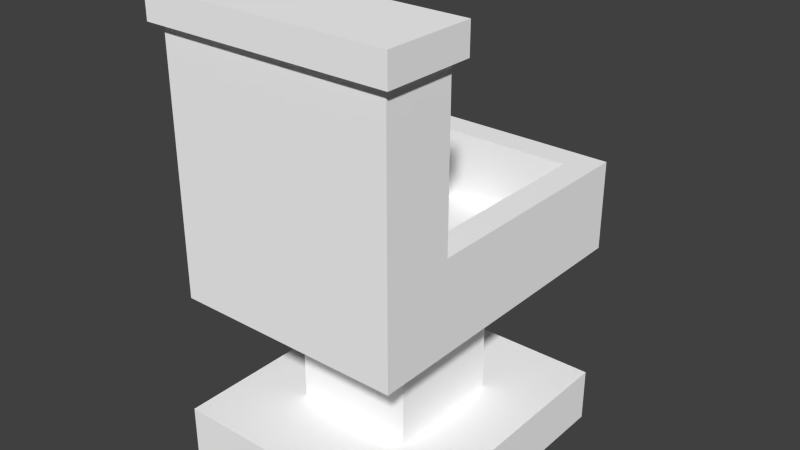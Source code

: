 # Source: toilet.blend  (saved by Blender 2.73.0; exported with 4.5.12 LTS)
import bpy
from mathutils import Matrix  # noqa: F401  (used for matrix-valued properties, if any)

bpy.ops.wm.read_factory_settings(use_empty=True)
scene = bpy.context.scene
scene.name = 'Scene'

# ---- collections
col_collection_1 = bpy.data.collections.new('Collection 1'); scene.collection.children.link(col_collection_1)

# ---- materials (node trees are filled in below, after node groups)
mat_material_001 = bpy.data.materials.new('material.001')
mat_material_001.alpha_threshold = 0.0
mat_material_001.use_transparent_shadow = False
mat_material_001.diffuse_color = (1.0, 1.0, 1.0, 1.0)
mat_material_001.roughness = 0.5

# ---- material node trees

# ---- world
world_world = bpy.data.worlds.new('World'); scene.world = world_world
world_world.color = (0.05088, 0.05088, 0.05088)
world_world.use_sun_shadow = False
world_world.sun_shadow_jitter_overblur = 0.0
world_world.cycles.sampling_method = 'MANUAL'
world_world.cycles.sample_map_resolution = 256

# ---- meshes
me_id10_004 = bpy.data.meshes.new('ID10.004')
me_id10_004.from_pydata([(12.58, 12.8, 45.25), (8.643, 12.8, 44.27), (12.58, 12.8, 44.27), (8.643, 12.8, 45.25), (8.643, 13.78, 45.25), (13.56, 13.78, 44.27), (8.643, 13.78, 44.27), (13.56, 13.78, 45.25), (13.56, 13.78, 44.27), (8.643, 12.8, 44.27), (8.643, 13.78, 44.27), (12.58, 12.8, 44.27), (12.58, 11.81, 44.27), (13.56, 11.81, 44.27), (8.643, 13.78, 45.25), (8.643, 12.8, 44.27), (8.643, 12.8, 45.25), (8.643, 13.78, 44.27), (13.56, 11.81, 45.25), (12.58, 12.8, 45.25), (12.58, 11.81, 45.25), (8.643, 13.78, 45.25), (8.643, 12.8, 45.25), (13.56, 13.78, 45.25), (13.56, 13.78, 44.27), (13.56, 11.81, 45.25), (13.56, 11.81, 44.27), (13.56, 13.78, 45.25), (12.58, 12.8, 45.25), (12.58, 11.81, 44.27), (12.58, 11.81, 45.25), (12.58, 12.8, 44.27)], [], [(0, 1, 2), (1, 0, 3), (4, 5, 6), (5, 4, 7), (8, 9, 10), (9, 8, 11), (11, 8, 12), (12, 8, 13), (14, 15, 16), (15, 14, 17), (18, 19, 20), (19, 21, 22), (21, 19, 23), (23, 19, 18), (24, 25, 26), (25, 24, 27), (28, 29, 30), (29, 28, 31)])
_uv = me_id10_004.uv_layers.new(name='UVMap')
_uv.uv.foreach_set('vector', [1.0, 0.0, 0.8333, 0.6667, 0.8333, 0.0, 0.8333, 0.6667, 1.0, 0.0, 1.0, 0.6667, 0.8333, 0.0, 0.6667, 0.8333, 0.6667, 0.0, 0.6667, 0.8333, 0.8333, 0.0, 0.8333, 0.8333, 0.6667, 0.8333, 0.5, 0.0, 0.6667, 0.0, 0.5, 0.0, 0.6667, 0.8333, 0.5, 0.6667, 0.5, 0.6667, 0.6667, 0.8333, 0.3333, 0.6667, 0.3333, 0.6667, 0.6667, 0.8333, 0.3333, 0.8333, 0.1667, 0.8333, 0.3333, 1.0, 0.1667, 1.0, 0.3333, 1.0, 0.1667, 0.8333, 0.3333, 0.8333, 1.615e-07, 0.0, 0.1667, 0.1667, 0.0, 0.1667, 0.1667, 0.1667, 0.3333, 0.8333, 0.1667, 0.8333, 0.3333, 0.8333, 0.1667, 0.1667, 0.3333, 1.615e-07, 0.3333, 1.615e-07, 0.1667, 0.1667, 1.615e-07, 0.0, 1.0, 1.0, 0.8333, 0.6667, 1.0, 0.6667, 0.8333, 0.6667, 1.0, 1.0, 0.8333, 1.0, 0.0, 0.8333, 0.1667, 1.0, 0.0, 1.0, 0.1667, 1.0, 0.0, 0.8333, 0.1667, 0.8333])
me_id10_004.materials.append(mat_material_001)
me_id10_004.use_remesh_preserve_volume = False
me_id10_004.use_remesh_preserve_attributes = False
me_id10_004.use_mirror_vertex_groups = False
me_id10_004.update()
me_id10_002 = bpy.data.meshes.new('ID10.002')
me_id10_002.from_pydata([(29.14, 15.02, 21.65), (10.23, 34.89, 21.65), (10.23, 15.02, 21.65), (29.14, 34.89, 21.65)], [], [(0, 1, 2), (1, 0, 3)])
_uv = me_id10_002.uv_layers.new(name='UVMap')
_uv.uv.foreach_set('vector', [0.1812, 0.6672, 0.0, 0.8613, 1.828e-08, 0.6672, 0.0, 0.8613, 0.1812, 0.6672, 0.1812, 0.8613])
me_id10_002.materials.append(mat_material_001)
me_id10_002.use_remesh_preserve_volume = False
me_id10_002.use_remesh_preserve_attributes = False
me_id10_002.use_mirror_vertex_groups = False
me_id10_002.update()
me_id10_001 = bpy.data.meshes.new('ID10.001')
me_id10_001.from_pydata([(29.14, 34.89, 29.53), (10.23, 34.89, 21.65), (29.14, 34.89, 21.65), (10.23, 34.89, 29.53), (10.23, 34.89, 21.65), (10.23, 15.02, 29.53), (10.23, 15.02, 21.65), (10.23, 34.89, 29.53), (10.23, 15.02, 29.53), (29.14, 15.02, 21.65), (10.23, 15.02, 21.65), (29.14, 15.02, 29.53), (29.14, 34.89, 29.53), (29.14, 15.02, 21.65), (29.14, 15.02, 29.53), (29.14, 34.89, 21.65), (26.28, 26.28, 19.69), (13.09, 13.09, 19.69), (13.09, 26.28, 19.69), (26.28, 13.09, 19.69), (26.28, 13.09, 19.69), (13.09, 13.09, 5.906), (26.28, 13.09, 5.906), (13.09, 13.09, 19.69), (13.09, 26.28, 19.69), (13.09, 13.09, 5.906), (13.09, 13.09, 19.69), (13.09, 26.28, 5.906), (13.09, 26.28, 19.69), (26.28, 26.28, 5.906), (13.09, 26.28, 5.906), (26.28, 26.28, 19.69), (26.28, 26.28, 5.906), (26.28, 13.09, 19.69), (26.28, 13.09, 5.906), (26.28, 26.28, 19.69), (7.18, 38.1, 19.69), (13.09, 26.28, 19.69), (7.18, 3.937, 19.69), (32.19, 38.1, 19.69), (26.28, 26.28, 19.69), (26.28, 13.09, 19.69), (13.09, 13.09, 19.69), (32.19, 3.937, 19.69), (32.19, 3.937, 47.24), (7.18, 3.937, 19.69), (32.19, 3.937, 19.69), (7.18, 3.937, 47.24), (7.18, 11.81, 47.24), (7.18, 3.937, 19.69), (7.18, 3.937, 47.24), (7.18, 11.81, 29.53), (7.18, 38.1, 19.69), (7.18, 38.1, 29.53), (7.18, 38.1, 29.53), (32.19, 38.1, 19.69), (7.18, 38.1, 19.69), (32.19, 38.1, 29.53), (32.19, 11.81, 47.24), (32.19, 3.937, 47.24), (32.19, 11.81, 29.53), (32.19, 3.937, 19.69), (32.19, 38.1, 19.69), (32.19, 38.1, 29.53), (7.18, 3.937, 47.24), (6.196, 2.953, 47.24), (6.196, 3.937, 47.24), (33.17, 2.953, 47.24), (32.19, 3.937, 47.24), (33.17, 3.937, 47.24), (32.19, 3.937, 47.24), (7.18, 11.81, 47.24), (7.18, 3.937, 47.24), (32.19, 11.81, 47.24), (7.18, 12.8, 47.24), (6.196, 3.937, 47.24), (6.196, 12.8, 47.24), (7.18, 3.937, 47.24), (7.18, 11.81, 47.24), (7.18, 11.81, 29.53), (10.23, 15.02, 29.53), (7.18, 38.1, 29.53), (32.19, 11.81, 29.53), (29.14, 15.02, 29.53), (10.23, 34.89, 29.53), (32.19, 38.1, 29.53), (29.14, 34.89, 29.53), (33.17, 12.8, 47.24), (32.19, 11.81, 47.24), (32.19, 12.8, 47.24), (33.17, 3.937, 47.24), (33.17, 2.953, 50.39), (33.17, 2.953, 47.24), (33.17, 12.8, 50.39), (33.17, 12.8, 47.24), (33.17, 2.953, 50.39), (6.196, 2.953, 47.24), (33.17, 2.953, 47.24), (6.196, 2.953, 50.39), (6.196, 12.8, 50.39), (6.196, 2.953, 47.24), (6.196, 2.953, 50.39), (6.196, 3.937, 47.24), (6.196, 12.8, 47.24), (32.19, 12.8, 47.24), (7.18, 11.81, 47.24), (7.18, 12.8, 47.24), (32.19, 11.81, 47.24), (6.196, 12.8, 50.39), (7.18, 12.8, 47.24), (6.196, 12.8, 47.24), (32.19, 12.8, 47.24), (33.17, 12.8, 47.24), (33.17, 12.8, 50.39), (33.17, 2.953, 50.39), (6.196, 12.8, 50.39), (6.196, 2.953, 50.39), (33.17, 12.8, 50.39), (5.906, 35.43, 5.906), (5.906, 3.937, 0.0), (5.906, 3.937, 5.906), (5.906, 35.43, 0.0), (33.46, 35.43, 0.0), (5.906, 3.937, 0.0), (5.906, 35.43, 0.0), (33.46, 3.937, 0.0), (33.46, 3.937, 5.906), (5.906, 3.937, 0.0), (33.46, 3.937, 0.0), (5.906, 3.937, 5.906), (5.906, 3.937, 5.906), (13.09, 13.09, 5.906), (5.906, 35.43, 5.906), (33.46, 3.937, 5.906), (26.28, 13.09, 5.906), (26.28, 26.28, 5.906), (13.09, 26.28, 5.906), (33.46, 35.43, 5.906), (5.906, 35.43, 5.906), (33.46, 35.43, 0.0), (5.906, 35.43, 0.0), (33.46, 35.43, 5.906), (33.46, 35.43, 0.0), (33.46, 3.937, 5.906), (33.46, 3.937, 0.0), (33.46, 35.43, 5.906)], [], [(0, 1, 2), (1, 0, 3), (4, 5, 6), (5, 4, 7), (8, 9, 10), (9, 8, 11), (12, 13, 14), (13, 12, 15), (16, 17, 18), (17, 16, 19), (20, 21, 22), (21, 20, 23), (24, 25, 26), (25, 24, 27), (28, 29, 30), (29, 28, 31), (32, 33, 34), (33, 32, 35), (36, 37, 38), (37, 36, 39), (37, 39, 40), (40, 39, 41), (38, 42, 43), (42, 38, 37), (43, 42, 41), (43, 41, 39), (44, 45, 46), (45, 44, 47), (48, 49, 50), (49, 48, 51), (49, 51, 52), (52, 51, 53), (54, 55, 56), (55, 54, 57), (58, 59, 60), (61, 60, 59), (60, 61, 62), (60, 62, 63), (64, 65, 66), (65, 64, 67), (67, 64, 68), (67, 68, 69), (70, 71, 72), (71, 70, 73), (74, 75, 76), (75, 74, 77), (77, 74, 78), (82, 79, 105), (107, 82, 105), (79, 80, 81), (80, 79, 82), (80, 82, 83), (81, 84, 85), (84, 81, 80), (85, 84, 86), (85, 86, 83), (85, 83, 82), (87, 88, 89), (88, 87, 68), (68, 87, 69), (90, 91, 92), (91, 90, 93), (93, 90, 94), (95, 96, 97), (96, 95, 98), (99, 100, 101), (100, 99, 102), (102, 99, 103), (104, 105, 106), (105, 104, 107), (108, 109, 110), (109, 108, 111), (111, 108, 112), (112, 108, 113), (114, 115, 116), (115, 114, 117), (118, 119, 120), (119, 118, 121), (122, 123, 124), (123, 122, 125), (126, 127, 128), (127, 126, 129), (130, 131, 132), (131, 130, 133), (131, 133, 134), (134, 133, 135), (132, 136, 137), (136, 132, 131), (137, 136, 135), (137, 135, 133), (138, 139, 140), (139, 138, 141), (142, 143, 144), (143, 142, 145)])
_uv = me_id10_001.uv_layers.new(name='UVMap')
_uv.uv.foreach_set('vector', [1.0, 0.8154, 0.9259, 1.0, 0.9259, 0.8154, 0.9259, 1.0, 1.0, 0.8154, 1.0, 1.0, 0.9444, 0.5017, 0.8704, 0.3076, 0.9444, 0.3076, 0.8704, 0.3076, 0.9444, 0.5017, 0.8704, 0.5017, 0.9259, 0.8154, 0.8519, 1.0, 0.8519, 0.8154, 0.8519, 1.0, 0.9259, 0.8154, 0.9259, 1.0, 0.7778, 0.752, 0.8519, 0.9461, 0.7778, 0.9461, 0.8519, 0.9461, 0.7778, 0.752, 0.8519, 0.752, 0.4074, 0.8595, 0.2832, 0.9884, 0.2832, 0.8595, 0.2832, 0.9884, 0.4074, 0.8595, 0.4074, 0.9884, 0.1242, 0.8018, 0.2483, 0.9364, 0.1242, 0.9364, 0.2483, 0.9364, 0.1242, 0.8018, 0.2483, 0.8018, 0.1242, 0.6672, 2.691e-08, 0.8018, 0.0, 0.6672, 2.691e-08, 0.8018, 0.1242, 0.6672, 0.1242, 0.8018, 0.0, 0.8018, 0.1242, 0.9364, 0.0, 0.9364, 0.1242, 0.9364, 0.0, 0.8018, 0.1242, 0.8018, 0.1242, 0.8018, 0.2483, 0.6672, 0.2483, 0.8018, 0.2483, 0.6672, 0.1242, 0.8018, 0.1242, 0.6672, 0.2353, 0.6672, 0.1797, 0.5519, 0.2353, 0.3336, 0.1797, 0.5519, 0.2353, 0.6672, 3.589e-08, 0.6672, 0.1797, 0.5519, 3.589e-08, 0.6672, 0.05556, 0.5519, 0.05556, 0.5519, 3.589e-08, 0.6672, 0.05556, 0.423, 0.2353, 0.3336, 0.1797, 0.423, 0.0, 0.3336, 0.1797, 0.423, 0.2353, 0.3336, 0.1797, 0.5519, 0.0, 0.3336, 0.1797, 0.423, 0.05556, 0.423, 0.0, 0.3336, 0.05556, 0.423, 3.589e-08, 0.6672, 0.2832, 0.3336, 0.5185, 0.6028, 0.2832, 0.6028, 0.5185, 0.6028, 0.2832, 0.3336, 0.5185, 0.3336, 0.5185, 0.0769, 0.2593, 3.26e-08, 0.5185, 0.0, 0.2593, 3.26e-08, 0.5185, 0.0769, 0.3519, 0.0769, 0.2593, 3.26e-08, 0.3519, 0.0769, 0.2593, 0.3336, 0.2593, 0.3336, 0.3519, 0.0769, 0.3519, 0.3336, 0.7778, 0.5078, 0.8704, 0.2635, 0.8704, 0.5078, 0.8704, 0.2635, 0.7778, 0.5078, 0.7778, 0.2635, 0.0, 0.0769, 0.0, 0.0, 0.1667, 0.0769, 0.2593, 0.0, 0.1667, 0.0769, 0.0, 0.0, 0.1667, 0.0769, 0.2593, 0.0, 0.2593, 0.3336, 0.1667, 0.0769, 0.2593, 0.3336, 0.1667, 0.3336, 0.8611, 0.2539, 0.8704, 0.2635, 0.8611, 0.2635, 0.8704, 0.2635, 0.8611, 0.2539, 0.8704, 0.0, 0.8704, 0.0, 0.8611, 0.2539, 0.8611, 0.009613, 0.8704, 0.0, 0.8611, 0.009613, 0.8611, 0.0, 0.7778, 0.5078, 0.8519, 0.752, 0.7778, 0.752, 0.8519, 0.752, 0.7778, 0.5078, 0.8519, 0.5078, 0.2445, 0.5779, 0.2353, 0.6644, 0.2353, 0.5779, 0.2353, 0.6644, 0.2445, 0.5779, 0.2445, 0.6644, 0.0, 0.0, 0.0, 0.0, 0.0, 0.0, 0.5185, 0.8595, 0.5185, 0.6152, 0.6852, 0.6152, 0.6852, 0.8595, 0.5185, 0.8595, 0.6852, 0.6152, 0.2832, 0.6028, 0.312, 0.6341, 0.2832, 0.8595, 0.312, 0.6341, 0.2832, 0.6028, 0.5185, 0.6028, 0.312, 0.6341, 0.5185, 0.6028, 0.4898, 0.6341, 0.2832, 0.8595, 0.312, 0.8282, 0.5185, 0.8595, 0.312, 0.8282, 0.2832, 0.8595, 0.312, 0.6341, 0.5185, 0.8595, 0.312, 0.8282, 0.4898, 0.8282, 0.5185, 0.8595, 0.4898, 0.8282, 0.4898, 0.6341, 0.5185, 0.8595, 0.4898, 0.6341, 0.5185, 0.6028, 0.7778, 0.0, 0.787, 0.009613, 0.7778, 0.009613, 0.787, 0.009613, 0.7778, 0.0, 0.8611, 0.009613, 0.8611, 0.009613, 0.7778, 0.0, 0.8611, 0.0, 0.437, 0.8691, 0.4074, 0.8595, 0.437, 0.8595, 0.4074, 0.8595, 0.437, 0.8691, 0.4074, 0.9556, 0.4074, 0.9556, 0.437, 0.8691, 0.437, 0.9556, 0.2832, 0.5971, 0.2536, 0.8606, 0.2536, 0.5971, 0.2536, 0.8606, 0.2832, 0.5971, 0.2832, 0.8606, 0.437, 0.8595, 0.4667, 0.9556, 0.437, 0.9556, 0.4667, 0.9556, 0.437, 0.8595, 0.4667, 0.946, 0.4667, 0.946, 0.437, 0.8595, 0.4667, 0.8595, 0.2353, 0.3336, 0.2445, 0.5779, 0.2353, 0.5779, 0.2445, 0.5779, 0.2353, 0.3336, 0.2445, 0.3336, 0.2832, 0.3336, 0.2536, 0.3432, 0.2536, 0.3336, 0.2536, 0.3432, 0.2832, 0.3336, 0.2536, 0.5875, 0.2536, 0.5875, 0.2832, 0.3336, 0.2536, 0.5971, 0.2536, 0.5971, 0.2832, 0.3336, 0.2832, 0.5971, 0.6852, 0.6152, 0.7778, 0.8787, 0.6852, 0.8787, 0.7778, 0.8787, 0.6852, 0.6152, 0.7778, 0.6152, 0.8704, 0.0, 0.9259, 0.3076, 0.8704, 0.3076, 0.9259, 0.3076, 0.8704, 0.0, 0.9259, 0.0, 0.5185, 0.3076, 0.7778, 0.0, 0.7778, 0.3076, 0.7778, 0.0, 0.5185, 0.3076, 0.5185, 5.589e-08, 0.963, 0.5078, 0.9074, 0.7769, 0.9074, 0.5078, 0.9074, 0.7769, 0.963, 0.5078, 0.963, 0.7769, 0.5185, 0.3076, 0.5861, 0.397, 0.5185, 0.6152, 0.5861, 0.397, 0.5185, 0.3076, 0.7778, 0.3076, 0.5861, 0.397, 0.7778, 0.3076, 0.7102, 0.397, 0.7102, 0.397, 0.7778, 0.3076, 0.7102, 0.5259, 0.5185, 0.6152, 0.5861, 0.5259, 0.7778, 0.6152, 0.5861, 0.5259, 0.5185, 0.6152, 0.5861, 0.397, 0.7778, 0.6152, 0.5861, 0.5259, 0.7102, 0.5259, 0.7778, 0.6152, 0.7102, 0.5259, 0.7778, 0.3076, 0.9259, 0.2692, 0.9815, 0.0, 0.9815, 0.2692, 0.9815, 0.0, 0.9259, 0.2692, 0.9259, 0.0, 0.9074, 0.8154, 0.8519, 0.5078, 0.9074, 0.5078, 0.8519, 0.5078, 0.9074, 0.8154, 0.8519, 0.8154])
me_id10_001.materials.append(mat_material_001)
me_id10_001.use_remesh_preserve_volume = False
me_id10_001.use_remesh_preserve_attributes = False
me_id10_001.use_mirror_vertex_groups = False
me_id10_001.update()

# ---- objects
ob_sketchup_003 = bpy.data.objects.new('SketchUp.003', me_id10_004)
ob_sketchup_000 = bpy.data.objects.new('SketchUp.000', me_id10_002)
ob_sketchup_001 = bpy.data.objects.new('SketchUp.001', me_id10_001)

# ---- transforms, parenting, visibility, modifiers, constraints
ob_sketchup_003.location = (0.0, 0.0, 0.0)
ob_sketchup_003.scale = (0.0254, 0.0254, 0.0254)
ob_sketchup_003.lineart.crease_threshold = 0.0
ob_sketchup_000.location = (0.0, 0.0, 0.0)
ob_sketchup_000.scale = (0.0254, 0.0254, 0.0254)
ob_sketchup_000.lineart.crease_threshold = 0.0
ob_sketchup_001.location = (0.0, 0.0, 0.0)
ob_sketchup_001.scale = (0.0254, 0.0254, 0.0254)
ob_sketchup_001.lineart.crease_threshold = 0.0

# ---- collection membership
col_collection_1.objects.link(ob_sketchup_003)
col_collection_1.objects.link(ob_sketchup_000)
col_collection_1.objects.link(ob_sketchup_001)

# ---- scene / render settings (as saved in the file)
scene.frame_start = 1; scene.frame_end = 250; scene.frame_set(1)
scene.render.engine = 'BLENDER_EEVEE_NEXT'
scene.render.resolution_percentage = 50
scene.render.dither_intensity = 0.0
scene.cycles.use_denoising = False
scene.cycles.samples = 10
scene.cycles.sampling_pattern = 'TABULATED_SOBOL'
scene.cycles.light_sampling_threshold = 0.0
scene.cycles.use_adaptive_sampling = False
scene.cycles.use_light_tree = False
scene.cycles.blur_glossy = 0.0
scene.cycles.pixel_filter_type = 'GAUSSIAN'
scene.cycles.sample_clamp_indirect = 0.0
scene.view_settings.view_transform = 'Standard'
bpy.context.view_layer.update()

# ---- added for rendering (the .blend has no active camera and no usable light): camera, sun
cam_auto = bpy.data.cameras.new('AutoCamera')
cam_auto.lens = 50.0
cam_auto.sensor_width = 36.0
cam_auto.clip_end = 1000.0
ob_auto_camera = bpy.data.objects.new('AutoCamera', cam_auto)
scene.collection.objects.link(ob_auto_camera)
ob_auto_camera.location = (2.08242, -1.3776, 1.90594)
ob_auto_camera.rotation_euler = (1.09748, -7.21219e-08, 0.694738)
scene.camera = ob_auto_camera
light_auto_sun = bpy.data.lights.new('AutoSun', 'SUN')
light_auto_sun.energy = 3.0
light_auto_sun.angle = 0.0523599
ob_auto_sun = bpy.data.objects.new('AutoSun', light_auto_sun)
scene.collection.objects.link(ob_auto_sun)
ob_auto_sun.rotation_euler = (0.872665, 0.174533, 0.523599)
bpy.context.view_layer.update()
